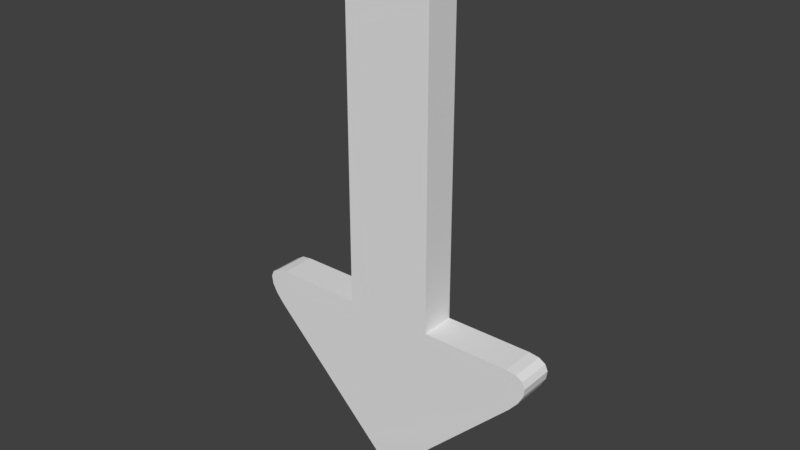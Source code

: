 # Source: Arrow-Round.blend  (saved by Blender 2.78.0; exported with 4.5.12 LTS)
import bpy
from mathutils import Matrix  # noqa: F401  (used for matrix-valued properties, if any)

bpy.ops.wm.read_factory_settings(use_empty=True)
scene = bpy.context.scene
scene.name = 'Scene'

# ---- collections
col_collection_1 = bpy.data.collections.new('Collection 1'); scene.collection.children.link(col_collection_1)

# ---- world
world_world = bpy.data.worlds.new('World'); scene.world = world_world
world_world.color = (0.05088, 0.05088, 0.05088)
world_world.use_sun_shadow = False
world_world.sun_shadow_jitter_overblur = 0.0
world_world.cycles.sampling_method = 'MANUAL'

# ---- meshes
me_cube_002 = bpy.data.meshes.new('Cube.002')
me_cube_002.from_pydata([(-1.0, -2.0, 2.0), (-1.0, -2.0, 6.0), (-1.0, 2.0, 2.0), (-1.0, 2.0, 6.0), (1.0, -2.0, 2.0), (1.0, -2.0, 6.0), (1.0, 2.0, 2.0), (1.0, 2.0, 6.0), (0.0, -2.0, 0.0), (0.0, 2.0, 0.0), (3.106, -2.0, 1.553), (3.001, -2.0, 2.0), (3.303, -2.0, 1.669), (3.419, -2.0, 1.777), (3.445, -2.0, 1.869), (3.381, -2.0, 1.94), (3.229, -2.0, 1.985), (-3.004, -2.0, 2.0), (-3.109, -2.0, 1.554), (-3.231, -2.0, 1.985), (-3.382, -2.0, 1.94), (-3.447, -2.0, 1.87), (-3.421, -2.0, 1.777), (-3.306, -2.0, 1.67), (3.106, 2.0, 1.553), (3.001, 2.0, 2.0), (3.303, 2.0, 1.669), (3.419, 2.0, 1.777), (3.445, 2.0, 1.869), (3.381, 2.0, 1.94), (3.229, 2.0, 1.985), (-3.004, 2.0, 2.0), (-3.109, 2.0, 1.554), (-3.231, 2.0, 1.985), (-3.382, 2.0, 1.94), (-3.447, 2.0, 1.87), (-3.421, 2.0, 1.777), (-3.306, 2.0, 1.67)], [], [(0, 1, 3, 2), (6, 7, 5, 4), (1, 0, 17, 19, 20, 21, 22, 23, 18, 8, 10, 12, 13, 14, 15, 16, 11, 4, 5), (2, 31, 17, 0), (7, 3, 1, 5), (24, 10, 8, 9), (9, 8, 18, 32), (32, 18, 23, 37), (37, 23, 22, 36), (36, 22, 21, 35), (35, 21, 20, 34), (34, 20, 19, 33), (33, 19, 17, 31), (6, 4, 11, 25), (25, 11, 16, 30), (30, 16, 15, 29), (29, 15, 14, 28), (28, 14, 13, 27), (27, 13, 12, 26), (26, 12, 10, 24), (3, 7, 6, 25, 30, 29, 28, 27, 26, 24, 9, 32, 37, 36, 35, 34, 33, 31, 2)])
me_cube_002.use_remesh_preserve_volume = False
me_cube_002.use_remesh_preserve_attributes = False
me_cube_002.use_mirror_vertex_groups = False
me_cube_002.update()

# ---- objects
ob_cube = bpy.data.objects.new('Cube', me_cube_002)

# ---- transforms, parenting, visibility, modifiers, constraints
ob_cube.location = (0.0, 0.0, 0.0)
ob_cube.scale = (0.5, 0.1, 1.0)
ob_cube.lineart.crease_threshold = 0.0

# ---- collection membership
col_collection_1.objects.link(ob_cube)

# ---- scene / render settings (as saved in the file)
scene.frame_start = 1; scene.frame_end = 250; scene.frame_set(1)
scene.render.engine = 'BLENDER_EEVEE_NEXT'
scene.render.resolution_percentage = 50
scene.render.dither_intensity = 0.0
scene.cycles.use_denoising = False
scene.cycles.samples = 128
scene.cycles.sampling_pattern = 'TABULATED_SOBOL'
scene.cycles.light_sampling_threshold = 0.0
scene.cycles.use_adaptive_sampling = False
scene.cycles.use_light_tree = False
scene.cycles.blur_glossy = 0.0
scene.cycles.sample_clamp_indirect = 0.0
scene.view_settings.view_transform = 'Standard'
scene.unit_settings.scale_length = 0.01
bpy.context.view_layer.update()

# ---- added for rendering (the .blend has no active camera and no usable light): camera, sun
cam_auto = bpy.data.cameras.new('AutoCamera')
cam_auto.lens = 50.0
cam_auto.sensor_width = 36.0
cam_auto.clip_end = 1000.0
ob_auto_camera = bpy.data.objects.new('AutoCamera', cam_auto)
scene.collection.objects.link(ob_auto_camera)
ob_auto_camera.location = (6.41219, -7.69515, 8.1301)
ob_auto_camera.rotation_euler = (1.09748, -7.21219e-08, 0.694738)
scene.camera = ob_auto_camera
light_auto_sun = bpy.data.lights.new('AutoSun', 'SUN')
light_auto_sun.energy = 3.0
light_auto_sun.angle = 0.0523599
ob_auto_sun = bpy.data.objects.new('AutoSun', light_auto_sun)
scene.collection.objects.link(ob_auto_sun)
ob_auto_sun.rotation_euler = (0.872665, 0.174533, 0.523599)
bpy.context.view_layer.update()
